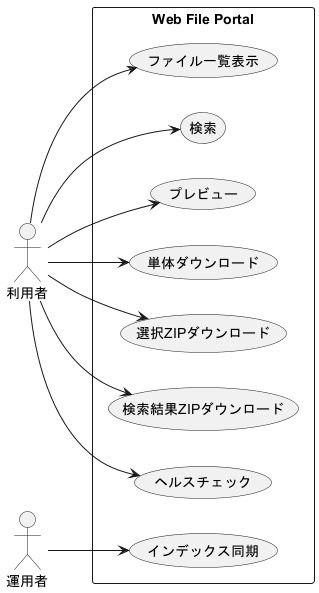

The diagram above was rendered by PlantUML. Its source (embedded in the PNG):
@startuml
left to right direction
actor "利用者" as User
actor "運用者" as Ops

rectangle "Web File Portal" {
  usecase "ファイル一覧表示" as UC1
  usecase "検索" as UC2
  usecase "プレビュー" as UC3
  usecase "単体ダウンロード" as UC4
  usecase "選択ZIPダウンロード" as UC5
  usecase "検索結果ZIPダウンロード" as UC6
  usecase "ヘルスチェック" as UC7
  usecase "インデックス同期" as UC8
}

User --> UC1
User --> UC2
User --> UC3
User --> UC4
User --> UC5
User --> UC6
User --> UC7
Ops --> UC8
@enduml